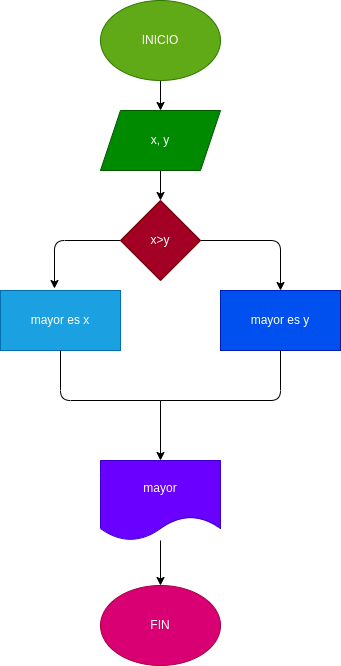

The diagram above was exported from draw.io. Its source (the exported page's mxGraphModel, read from the mxfile embedded in the PNG):
<mxGraphModel dx="652" dy="413" grid="1" gridSize="10" guides="1" tooltips="1" connect="1" arrows="1" fold="1" page="1" pageScale="1" pageWidth="827" pageHeight="1169" math="0" shadow="0">
  <root>
    <mxCell id="0" />
    <mxCell id="1" parent="0" />
    <mxCell id="6" style="edgeStyle=none;html=1;entryX=0.5;entryY=0;entryDx=0;entryDy=0;" edge="1" parent="1" source="2" target="3">
      <mxGeometry relative="1" as="geometry" />
    </mxCell>
    <mxCell id="2" value="INICIO" style="ellipse;whiteSpace=wrap;html=1;fillColor=#60a917;fontColor=#ffffff;strokeColor=#2D7600;" vertex="1" parent="1">
      <mxGeometry x="260" width="120" height="80" as="geometry" />
    </mxCell>
    <mxCell id="11" style="edgeStyle=none;html=1;entryX=0.5;entryY=0;entryDx=0;entryDy=0;" edge="1" parent="1" source="3" target="10">
      <mxGeometry relative="1" as="geometry" />
    </mxCell>
    <mxCell id="3" value="x, y" style="shape=parallelogram;perimeter=parallelogramPerimeter;whiteSpace=wrap;html=1;fixedSize=1;fillColor=#008a00;fontColor=#ffffff;strokeColor=#005700;" vertex="1" parent="1">
      <mxGeometry x="260" y="110" width="120" height="60" as="geometry" />
    </mxCell>
    <mxCell id="14" style="edgeStyle=none;html=1;entryX=0.45;entryY=-0.033;entryDx=0;entryDy=0;entryPerimeter=0;" edge="1" parent="1" source="10" target="12">
      <mxGeometry relative="1" as="geometry">
        <Array as="points">
          <mxPoint x="214" y="240" />
        </Array>
      </mxGeometry>
    </mxCell>
    <mxCell id="15" style="edgeStyle=none;html=1;entryX=0.5;entryY=0;entryDx=0;entryDy=0;" edge="1" parent="1" source="10" target="13">
      <mxGeometry relative="1" as="geometry">
        <Array as="points">
          <mxPoint x="440" y="240" />
        </Array>
      </mxGeometry>
    </mxCell>
    <mxCell id="10" value="x&amp;gt;y" style="rhombus;whiteSpace=wrap;html=1;fillColor=#a20025;fontColor=#ffffff;strokeColor=#6F0000;" vertex="1" parent="1">
      <mxGeometry x="280" y="200" width="80" height="80" as="geometry" />
    </mxCell>
    <mxCell id="17" style="edgeStyle=none;html=1;" edge="1" parent="1" source="12">
      <mxGeometry relative="1" as="geometry">
        <mxPoint x="270" y="320" as="targetPoint" />
      </mxGeometry>
    </mxCell>
    <mxCell id="12" value="mayor es x" style="rounded=0;whiteSpace=wrap;html=1;fillColor=#1ba1e2;fontColor=#ffffff;strokeColor=#006EAF;" vertex="1" parent="1">
      <mxGeometry x="160" y="290" width="120" height="60" as="geometry" />
    </mxCell>
    <mxCell id="13" value="mayor es y" style="rounded=0;whiteSpace=wrap;html=1;fillColor=#0050ef;fontColor=#ffffff;strokeColor=#001DBC;" vertex="1" parent="1">
      <mxGeometry x="380" y="290" width="120" height="60" as="geometry" />
    </mxCell>
    <mxCell id="31" style="edgeStyle=none;html=1;" edge="1" parent="1" source="16" target="30">
      <mxGeometry relative="1" as="geometry" />
    </mxCell>
    <mxCell id="16" value="mayor" style="shape=document;whiteSpace=wrap;html=1;boundedLbl=1;fillColor=#6a00ff;fontColor=#ffffff;strokeColor=#3700CC;" vertex="1" parent="1">
      <mxGeometry x="260" y="460" width="120" height="80" as="geometry" />
    </mxCell>
    <mxCell id="27" value="" style="endArrow=none;html=1;" edge="1" parent="1">
      <mxGeometry width="50" height="50" relative="1" as="geometry">
        <mxPoint x="320" y="400" as="sourcePoint" />
        <mxPoint x="220" y="350" as="targetPoint" />
        <Array as="points">
          <mxPoint x="220" y="400" />
        </Array>
      </mxGeometry>
    </mxCell>
    <mxCell id="28" value="" style="endArrow=none;html=1;" edge="1" parent="1">
      <mxGeometry width="50" height="50" relative="1" as="geometry">
        <mxPoint x="320" y="400" as="sourcePoint" />
        <mxPoint x="440" y="350" as="targetPoint" />
        <Array as="points">
          <mxPoint x="440" y="400" />
        </Array>
      </mxGeometry>
    </mxCell>
    <mxCell id="29" value="" style="endArrow=classic;html=1;entryX=0.5;entryY=0;entryDx=0;entryDy=0;" edge="1" parent="1" target="16">
      <mxGeometry width="50" height="50" relative="1" as="geometry">
        <mxPoint x="320" y="400" as="sourcePoint" />
        <mxPoint x="370" y="350" as="targetPoint" />
      </mxGeometry>
    </mxCell>
    <mxCell id="30" value="FIN" style="ellipse;whiteSpace=wrap;html=1;fillColor=#d80073;fontColor=#ffffff;strokeColor=#A50040;" vertex="1" parent="1">
      <mxGeometry x="260" y="585" width="120" height="80" as="geometry" />
    </mxCell>
  </root>
</mxGraphModel>